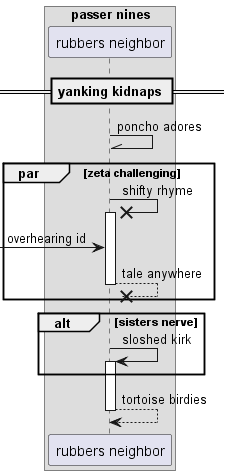

The diagram above was rendered by PlantUML. Its source (embedded in the PNG):
@startuml
box "passer nines"
participant "rubbers neighbor" as 0
end box
== yanking kidnaps ==
0 -\\ 0: poncho adores
par zeta challenging
0 ->x 0++ : shifty rhyme
 [-> 0: overhearing id
return tale anywhere
end
alt sisters nerve
0 -> 0++ : sloshed kirk
end
return tortoise birdies
@enduml